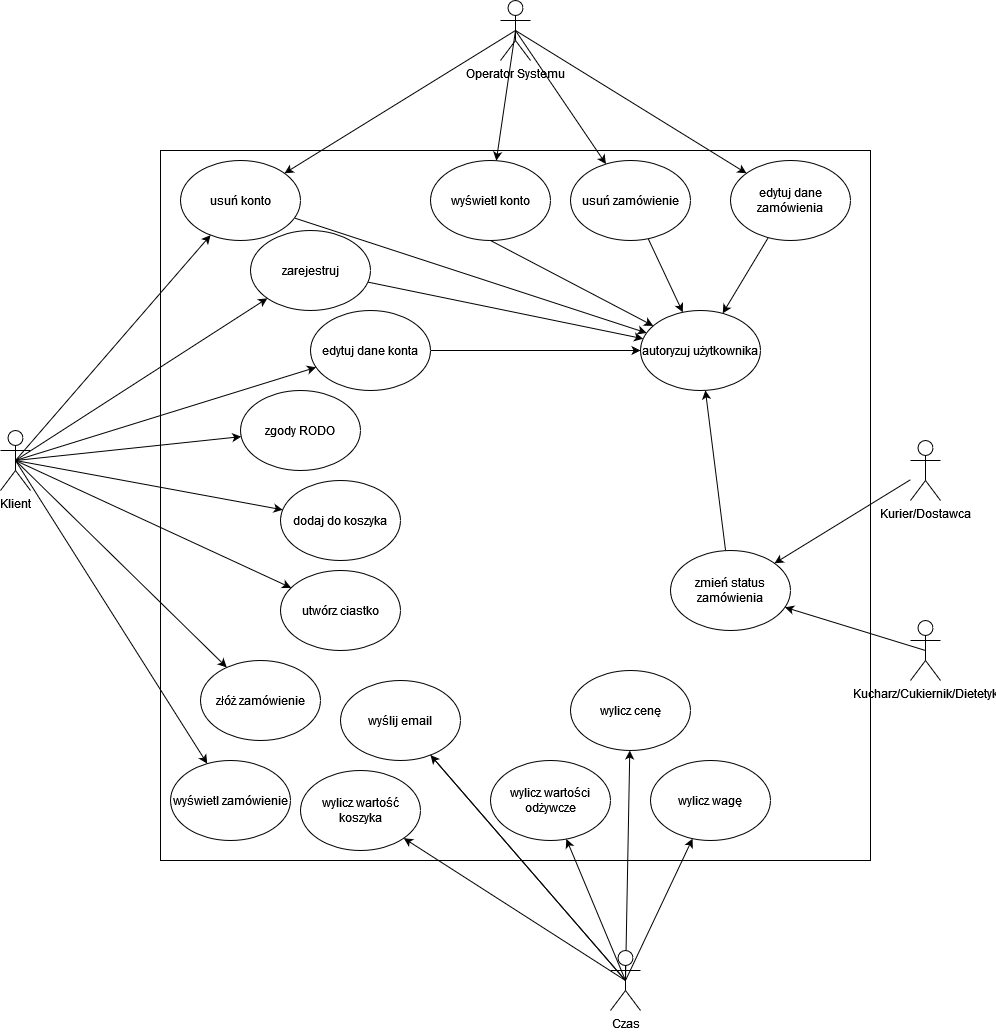

The diagram above was exported from draw.io. Its source (the exported page's mxGraphModel, read from the mxfile embedded in the PNG):
<mxGraphModel dx="2048" dy="1833" grid="1" gridSize="10" guides="1" tooltips="1" connect="1" arrows="1" fold="1" page="1" pageScale="1" pageWidth="827" pageHeight="1169" math="0" shadow="0">
  <root>
    <mxCell id="0" />
    <mxCell id="1" parent="0" />
    <mxCell id="NtC_w1ympA--QGLalG8--1" value="" style="whiteSpace=wrap;html=1;aspect=fixed;" vertex="1" parent="1">
      <mxGeometry x="-10" y="40" width="710" height="710" as="geometry" />
    </mxCell>
    <mxCell id="NtC_w1ympA--QGLalG8--28" style="rounded=0;orthogonalLoop=1;jettySize=auto;html=1;exitX=0.5;exitY=0.5;exitDx=0;exitDy=0;exitPerimeter=0;" edge="1" parent="1" source="NtC_w1ympA--QGLalG8--2" target="NtC_w1ympA--QGLalG8--9">
      <mxGeometry relative="1" as="geometry" />
    </mxCell>
    <mxCell id="NtC_w1ympA--QGLalG8--29" style="rounded=0;orthogonalLoop=1;jettySize=auto;html=1;exitX=0.5;exitY=0.5;exitDx=0;exitDy=0;exitPerimeter=0;" edge="1" parent="1" source="NtC_w1ympA--QGLalG8--2" target="NtC_w1ympA--QGLalG8--10">
      <mxGeometry relative="1" as="geometry" />
    </mxCell>
    <mxCell id="NtC_w1ympA--QGLalG8--31" style="edgeStyle=none;rounded=0;orthogonalLoop=1;jettySize=auto;html=1;exitX=0.5;exitY=0.5;exitDx=0;exitDy=0;exitPerimeter=0;" edge="1" parent="1" source="NtC_w1ympA--QGLalG8--2" target="NtC_w1ympA--QGLalG8--21">
      <mxGeometry relative="1" as="geometry" />
    </mxCell>
    <mxCell id="NtC_w1ympA--QGLalG8--33" style="edgeStyle=none;rounded=0;orthogonalLoop=1;jettySize=auto;html=1;exitX=0.5;exitY=0.5;exitDx=0;exitDy=0;exitPerimeter=0;" edge="1" parent="1" source="NtC_w1ympA--QGLalG8--2" target="NtC_w1ympA--QGLalG8--23">
      <mxGeometry relative="1" as="geometry" />
    </mxCell>
    <mxCell id="NtC_w1ympA--QGLalG8--34" style="edgeStyle=none;rounded=0;orthogonalLoop=1;jettySize=auto;html=1;exitX=0.5;exitY=0.5;exitDx=0;exitDy=0;exitPerimeter=0;" edge="1" parent="1" source="NtC_w1ympA--QGLalG8--2" target="NtC_w1ympA--QGLalG8--12">
      <mxGeometry relative="1" as="geometry" />
    </mxCell>
    <mxCell id="NtC_w1ympA--QGLalG8--35" style="edgeStyle=none;rounded=0;orthogonalLoop=1;jettySize=auto;html=1;exitX=0.5;exitY=0.5;exitDx=0;exitDy=0;exitPerimeter=0;" edge="1" parent="1" source="NtC_w1ympA--QGLalG8--2" target="NtC_w1ympA--QGLalG8--18">
      <mxGeometry relative="1" as="geometry" />
    </mxCell>
    <mxCell id="NtC_w1ympA--QGLalG8--38" style="edgeStyle=none;rounded=0;orthogonalLoop=1;jettySize=auto;html=1;exitX=0.5;exitY=0.5;exitDx=0;exitDy=0;exitPerimeter=0;" edge="1" parent="1" source="NtC_w1ympA--QGLalG8--2" target="NtC_w1ympA--QGLalG8--22">
      <mxGeometry relative="1" as="geometry" />
    </mxCell>
    <mxCell id="NtC_w1ympA--QGLalG8--40" style="edgeStyle=none;rounded=0;orthogonalLoop=1;jettySize=auto;html=1;exitX=0.5;exitY=0.5;exitDx=0;exitDy=0;exitPerimeter=0;" edge="1" parent="1" source="NtC_w1ympA--QGLalG8--2" target="NtC_w1ympA--QGLalG8--16">
      <mxGeometry relative="1" as="geometry" />
    </mxCell>
    <mxCell id="NtC_w1ympA--QGLalG8--2" value="&lt;div&gt;Klient&lt;/div&gt;" style="shape=umlActor;verticalLabelPosition=bottom;verticalAlign=top;html=1;outlineConnect=0;" vertex="1" parent="1">
      <mxGeometry x="-170" y="320" width="30" height="60" as="geometry" />
    </mxCell>
    <mxCell id="NtC_w1ympA--QGLalG8--37" style="edgeStyle=none;rounded=0;orthogonalLoop=1;jettySize=auto;html=1;exitX=0.5;exitY=0.5;exitDx=0;exitDy=0;exitPerimeter=0;" edge="1" parent="1" source="NtC_w1ympA--QGLalG8--3" target="NtC_w1ympA--QGLalG8--22">
      <mxGeometry relative="1" as="geometry" />
    </mxCell>
    <mxCell id="NtC_w1ympA--QGLalG8--43" style="edgeStyle=none;rounded=0;orthogonalLoop=1;jettySize=auto;html=1;exitX=0.5;exitY=0.5;exitDx=0;exitDy=0;exitPerimeter=0;" edge="1" parent="1" source="NtC_w1ympA--QGLalG8--3" target="NtC_w1ympA--QGLalG8--26">
      <mxGeometry relative="1" as="geometry" />
    </mxCell>
    <mxCell id="NtC_w1ympA--QGLalG8--46" style="edgeStyle=none;rounded=0;orthogonalLoop=1;jettySize=auto;html=1;exitX=0.5;exitY=0.5;exitDx=0;exitDy=0;exitPerimeter=0;" edge="1" parent="1" source="NtC_w1ympA--QGLalG8--3" target="NtC_w1ympA--QGLalG8--25">
      <mxGeometry relative="1" as="geometry" />
    </mxCell>
    <mxCell id="NtC_w1ympA--QGLalG8--56" style="edgeStyle=none;rounded=0;orthogonalLoop=1;jettySize=auto;html=1;exitX=0.5;exitY=0.5;exitDx=0;exitDy=0;exitPerimeter=0;" edge="1" parent="1" source="NtC_w1ympA--QGLalG8--3" target="NtC_w1ympA--QGLalG8--20">
      <mxGeometry relative="1" as="geometry" />
    </mxCell>
    <mxCell id="NtC_w1ympA--QGLalG8--3" value="Operator Systemu" style="shape=umlActor;verticalLabelPosition=bottom;verticalAlign=top;html=1;outlineConnect=0;" vertex="1" parent="1">
      <mxGeometry x="330" y="-110" width="30" height="60" as="geometry" />
    </mxCell>
    <mxCell id="NtC_w1ympA--QGLalG8--49" style="edgeStyle=none;rounded=0;orthogonalLoop=1;jettySize=auto;html=1;exitX=0.5;exitY=0.5;exitDx=0;exitDy=0;exitPerimeter=0;" edge="1" parent="1" source="NtC_w1ympA--QGLalG8--4" target="NtC_w1ympA--QGLalG8--13">
      <mxGeometry relative="1" as="geometry" />
    </mxCell>
    <mxCell id="NtC_w1ympA--QGLalG8--50" style="edgeStyle=none;rounded=0;orthogonalLoop=1;jettySize=auto;html=1;exitX=0.5;exitY=0.5;exitDx=0;exitDy=0;exitPerimeter=0;" edge="1" parent="1" source="NtC_w1ympA--QGLalG8--4" target="NtC_w1ympA--QGLalG8--15">
      <mxGeometry relative="1" as="geometry" />
    </mxCell>
    <mxCell id="NtC_w1ympA--QGLalG8--51" style="edgeStyle=none;rounded=0;orthogonalLoop=1;jettySize=auto;html=1;exitX=0.5;exitY=0.5;exitDx=0;exitDy=0;exitPerimeter=0;" edge="1" parent="1" source="NtC_w1ympA--QGLalG8--4" target="NtC_w1ympA--QGLalG8--14">
      <mxGeometry relative="1" as="geometry" />
    </mxCell>
    <mxCell id="NtC_w1ympA--QGLalG8--52" style="edgeStyle=none;rounded=0;orthogonalLoop=1;jettySize=auto;html=1;exitX=0.5;exitY=0.5;exitDx=0;exitDy=0;exitPerimeter=0;" edge="1" parent="1" source="NtC_w1ympA--QGLalG8--4" target="NtC_w1ympA--QGLalG8--19">
      <mxGeometry relative="1" as="geometry" />
    </mxCell>
    <mxCell id="NtC_w1ympA--QGLalG8--53" style="edgeStyle=none;rounded=0;orthogonalLoop=1;jettySize=auto;html=1;exitX=0.5;exitY=0.5;exitDx=0;exitDy=0;exitPerimeter=0;startArrow=none;" edge="1" parent="1" source="NtC_w1ympA--QGLalG8--4" target="NtC_w1ympA--QGLalG8--17">
      <mxGeometry relative="1" as="geometry" />
    </mxCell>
    <mxCell id="NtC_w1ympA--QGLalG8--4" value="Czas" style="shape=umlActor;verticalLabelPosition=bottom;verticalAlign=top;html=1;outlineConnect=0;" vertex="1" parent="1">
      <mxGeometry x="440" y="840" width="30" height="60" as="geometry" />
    </mxCell>
    <mxCell id="NtC_w1ympA--QGLalG8--48" style="edgeStyle=none;rounded=0;orthogonalLoop=1;jettySize=auto;html=1;exitX=0.5;exitY=0.5;exitDx=0;exitDy=0;exitPerimeter=0;" edge="1" parent="1" source="NtC_w1ympA--QGLalG8--5" target="NtC_w1ympA--QGLalG8--24">
      <mxGeometry relative="1" as="geometry" />
    </mxCell>
    <mxCell id="NtC_w1ympA--QGLalG8--5" value="Kucharz/Cukiernik/Dietetyk" style="shape=umlActor;verticalLabelPosition=bottom;verticalAlign=top;html=1;outlineConnect=0;" vertex="1" parent="1">
      <mxGeometry x="740" y="510" width="30" height="60" as="geometry" />
    </mxCell>
    <mxCell id="NtC_w1ympA--QGLalG8--54" style="edgeStyle=none;rounded=0;orthogonalLoop=1;jettySize=auto;html=1;" edge="1" parent="1" source="NtC_w1ympA--QGLalG8--6" target="NtC_w1ympA--QGLalG8--24">
      <mxGeometry relative="1" as="geometry" />
    </mxCell>
    <mxCell id="NtC_w1ympA--QGLalG8--6" value="Kurier/Dostawca" style="shape=umlActor;verticalLabelPosition=bottom;verticalAlign=top;html=1;outlineConnect=0;" vertex="1" parent="1">
      <mxGeometry x="740" y="330" width="30" height="60" as="geometry" />
    </mxCell>
    <mxCell id="NtC_w1ympA--QGLalG8--9" value="zgody RODO" style="ellipse;whiteSpace=wrap;html=1;" vertex="1" parent="1">
      <mxGeometry x="70" y="280" width="120" height="80" as="geometry" />
    </mxCell>
    <mxCell id="NtC_w1ympA--QGLalG8--30" style="rounded=0;orthogonalLoop=1;jettySize=auto;html=1;" edge="1" parent="1" source="NtC_w1ympA--QGLalG8--10" target="NtC_w1ympA--QGLalG8--11">
      <mxGeometry relative="1" as="geometry" />
    </mxCell>
    <mxCell id="NtC_w1ympA--QGLalG8--10" value="zarejestruj" style="ellipse;whiteSpace=wrap;html=1;" vertex="1" parent="1">
      <mxGeometry x="80" y="120" width="120" height="80" as="geometry" />
    </mxCell>
    <mxCell id="NtC_w1ympA--QGLalG8--11" value="autoryzuj użytkownika" style="ellipse;whiteSpace=wrap;html=1;" vertex="1" parent="1">
      <mxGeometry x="470" y="200" width="120" height="80" as="geometry" />
    </mxCell>
    <mxCell id="NtC_w1ympA--QGLalG8--12" value="&lt;div&gt;utwórz ciastko&lt;/div&gt;" style="ellipse;whiteSpace=wrap;html=1;" vertex="1" parent="1">
      <mxGeometry x="110" y="460" width="120" height="80" as="geometry" />
    </mxCell>
    <mxCell id="NtC_w1ympA--QGLalG8--13" value="wylicz cenę" style="ellipse;whiteSpace=wrap;html=1;" vertex="1" parent="1">
      <mxGeometry x="400" y="560" width="120" height="80" as="geometry" />
    </mxCell>
    <mxCell id="NtC_w1ympA--QGLalG8--14" value="wylicz wartości odżywcze" style="ellipse;whiteSpace=wrap;html=1;" vertex="1" parent="1">
      <mxGeometry x="320" y="650" width="120" height="80" as="geometry" />
    </mxCell>
    <mxCell id="NtC_w1ympA--QGLalG8--15" value="wylicz wagę" style="ellipse;whiteSpace=wrap;html=1;" vertex="1" parent="1">
      <mxGeometry x="480" y="650" width="120" height="80" as="geometry" />
    </mxCell>
    <mxCell id="NtC_w1ympA--QGLalG8--16" value="dodaj do koszyka" style="ellipse;whiteSpace=wrap;html=1;" vertex="1" parent="1">
      <mxGeometry x="110" y="370" width="120" height="80" as="geometry" />
    </mxCell>
    <mxCell id="NtC_w1ympA--QGLalG8--17" value="wylicz wartość koszyka" style="ellipse;whiteSpace=wrap;html=1;" vertex="1" parent="1">
      <mxGeometry x="130" y="660" width="120" height="80" as="geometry" />
    </mxCell>
    <mxCell id="NtC_w1ympA--QGLalG8--18" value="złóż zamówienie" style="ellipse;whiteSpace=wrap;html=1;" vertex="1" parent="1">
      <mxGeometry x="30" y="550" width="120" height="80" as="geometry" />
    </mxCell>
    <mxCell id="NtC_w1ympA--QGLalG8--42" style="edgeStyle=none;rounded=0;orthogonalLoop=1;jettySize=auto;html=1;exitX=0.5;exitY=1;exitDx=0;exitDy=0;" edge="1" parent="1" source="NtC_w1ympA--QGLalG8--20" target="NtC_w1ympA--QGLalG8--11">
      <mxGeometry relative="1" as="geometry" />
    </mxCell>
    <mxCell id="NtC_w1ympA--QGLalG8--20" value="wyświetl konto" style="ellipse;whiteSpace=wrap;html=1;" vertex="1" parent="1">
      <mxGeometry x="260" y="50" width="120" height="80" as="geometry" />
    </mxCell>
    <mxCell id="NtC_w1ympA--QGLalG8--32" style="edgeStyle=none;rounded=0;orthogonalLoop=1;jettySize=auto;html=1;" edge="1" parent="1" source="NtC_w1ympA--QGLalG8--21" target="NtC_w1ympA--QGLalG8--11">
      <mxGeometry relative="1" as="geometry" />
    </mxCell>
    <mxCell id="NtC_w1ympA--QGLalG8--21" value="edytuj dane konta" style="ellipse;whiteSpace=wrap;html=1;" vertex="1" parent="1">
      <mxGeometry x="140" y="200" width="120" height="80" as="geometry" />
    </mxCell>
    <mxCell id="NtC_w1ympA--QGLalG8--36" style="edgeStyle=none;rounded=0;orthogonalLoop=1;jettySize=auto;html=1;" edge="1" parent="1" source="NtC_w1ympA--QGLalG8--22" target="NtC_w1ympA--QGLalG8--11">
      <mxGeometry relative="1" as="geometry" />
    </mxCell>
    <mxCell id="NtC_w1ympA--QGLalG8--22" value="usuń konto" style="ellipse;whiteSpace=wrap;html=1;" vertex="1" parent="1">
      <mxGeometry x="10" y="50" width="120" height="80" as="geometry" />
    </mxCell>
    <mxCell id="NtC_w1ympA--QGLalG8--23" value="wyświetl zamówienie" style="ellipse;whiteSpace=wrap;html=1;" vertex="1" parent="1">
      <mxGeometry y="650" width="120" height="80" as="geometry" />
    </mxCell>
    <mxCell id="NtC_w1ympA--QGLalG8--47" style="edgeStyle=none;rounded=0;orthogonalLoop=1;jettySize=auto;html=1;" edge="1" parent="1" source="NtC_w1ympA--QGLalG8--24" target="NtC_w1ympA--QGLalG8--11">
      <mxGeometry relative="1" as="geometry" />
    </mxCell>
    <mxCell id="NtC_w1ympA--QGLalG8--24" value="zmień status zamówienia" style="ellipse;whiteSpace=wrap;html=1;" vertex="1" parent="1">
      <mxGeometry x="500" y="440" width="120" height="80" as="geometry" />
    </mxCell>
    <mxCell id="NtC_w1ympA--QGLalG8--45" style="edgeStyle=none;rounded=0;orthogonalLoop=1;jettySize=auto;html=1;" edge="1" parent="1" source="NtC_w1ympA--QGLalG8--25" target="NtC_w1ympA--QGLalG8--11">
      <mxGeometry relative="1" as="geometry" />
    </mxCell>
    <mxCell id="NtC_w1ympA--QGLalG8--25" value="edytuj dane zamówienia" style="ellipse;whiteSpace=wrap;html=1;" vertex="1" parent="1">
      <mxGeometry x="560" y="50" width="120" height="80" as="geometry" />
    </mxCell>
    <mxCell id="NtC_w1ympA--QGLalG8--44" style="edgeStyle=none;rounded=0;orthogonalLoop=1;jettySize=auto;html=1;" edge="1" parent="1" source="NtC_w1ympA--QGLalG8--26" target="NtC_w1ympA--QGLalG8--11">
      <mxGeometry relative="1" as="geometry" />
    </mxCell>
    <mxCell id="NtC_w1ympA--QGLalG8--26" value="usuń zamówienie" style="ellipse;whiteSpace=wrap;html=1;" vertex="1" parent="1">
      <mxGeometry x="400" y="50" width="120" height="80" as="geometry" />
    </mxCell>
    <mxCell id="NtC_w1ympA--QGLalG8--19" value="wyślij email" style="ellipse;whiteSpace=wrap;html=1;" vertex="1" parent="1">
      <mxGeometry x="170" y="570" width="120" height="80" as="geometry" />
    </mxCell>
    <mxCell id="NtC_w1ympA--QGLalG8--55" value="" style="edgeStyle=none;rounded=0;orthogonalLoop=1;jettySize=auto;html=1;exitX=0.5;exitY=0.5;exitDx=0;exitDy=0;exitPerimeter=0;endArrow=none;" edge="1" parent="1" source="NtC_w1ympA--QGLalG8--4" target="NtC_w1ympA--QGLalG8--19">
      <mxGeometry relative="1" as="geometry">
        <mxPoint x="764.9999999999995" y="709.9999999999995" as="sourcePoint" />
        <mxPoint x="293.7936588339935" y="683.3145043699546" as="targetPoint" />
      </mxGeometry>
    </mxCell>
  </root>
</mxGraphModel>